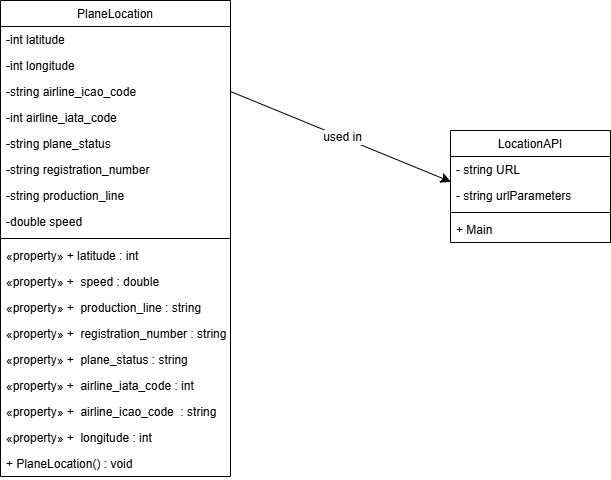

The diagram above was exported from draw.io. Its source (the exported page's mxGraphModel, read from the mxfile embedded in the PNG):
<mxGraphModel dx="1429" dy="911" grid="0" gridSize="10" guides="1" tooltips="1" connect="1" arrows="1" fold="1" page="1" pageScale="1" pageWidth="827" pageHeight="1169" math="0" shadow="0">
  <root>
    <mxCell id="WIyWlLk6GJQsqaUBKTNV-0" />
    <mxCell id="WIyWlLk6GJQsqaUBKTNV-1" parent="WIyWlLk6GJQsqaUBKTNV-0" />
    <mxCell id="e_SZ4BlCy8h-tNpcshLS-87" value="PlaneLocation" style="swimlane;fontStyle=0;align=center;verticalAlign=top;childLayout=stackLayout;horizontal=1;startSize=26;horizontalStack=0;resizeParent=1;resizeLast=0;collapsible=1;marginBottom=0;rounded=0;shadow=0;strokeWidth=1;" vertex="1" parent="WIyWlLk6GJQsqaUBKTNV-1">
      <mxGeometry x="70" y="30" width="230" height="476" as="geometry">
        <mxRectangle x="320" y="40" width="160" height="26" as="alternateBounds" />
      </mxGeometry>
    </mxCell>
    <mxCell id="e_SZ4BlCy8h-tNpcshLS-88" value="-int latitude" style="text;align=left;verticalAlign=top;spacingLeft=4;spacingRight=4;overflow=hidden;rotatable=0;points=[[0,0.5],[1,0.5]];portConstraint=eastwest;rounded=0;shadow=0;html=0;" vertex="1" parent="e_SZ4BlCy8h-tNpcshLS-87">
      <mxGeometry y="26" width="230" height="26" as="geometry" />
    </mxCell>
    <mxCell id="e_SZ4BlCy8h-tNpcshLS-89" value="-int longitude" style="text;align=left;verticalAlign=top;spacingLeft=4;spacingRight=4;overflow=hidden;rotatable=0;points=[[0,0.5],[1,0.5]];portConstraint=eastwest;rounded=0;shadow=0;html=0;" vertex="1" parent="e_SZ4BlCy8h-tNpcshLS-87">
      <mxGeometry y="52" width="230" height="26" as="geometry" />
    </mxCell>
    <mxCell id="e_SZ4BlCy8h-tNpcshLS-90" value="-string airline_icao_code " style="text;align=left;verticalAlign=top;spacingLeft=4;spacingRight=4;overflow=hidden;rotatable=0;points=[[0,0.5],[1,0.5]];portConstraint=eastwest;rounded=0;shadow=0;html=0;" vertex="1" parent="e_SZ4BlCy8h-tNpcshLS-87">
      <mxGeometry y="78" width="230" height="26" as="geometry" />
    </mxCell>
    <mxCell id="e_SZ4BlCy8h-tNpcshLS-91" value="-int airline_iata_code " style="text;align=left;verticalAlign=top;spacingLeft=4;spacingRight=4;overflow=hidden;rotatable=0;points=[[0,0.5],[1,0.5]];portConstraint=eastwest;rounded=0;shadow=0;html=0;" vertex="1" parent="e_SZ4BlCy8h-tNpcshLS-87">
      <mxGeometry y="104" width="230" height="26" as="geometry" />
    </mxCell>
    <mxCell id="e_SZ4BlCy8h-tNpcshLS-92" value="-string plane_status " style="text;align=left;verticalAlign=top;spacingLeft=4;spacingRight=4;overflow=hidden;rotatable=0;points=[[0,0.5],[1,0.5]];portConstraint=eastwest;rounded=0;shadow=0;html=0;" vertex="1" parent="e_SZ4BlCy8h-tNpcshLS-87">
      <mxGeometry y="130" width="230" height="26" as="geometry" />
    </mxCell>
    <mxCell id="e_SZ4BlCy8h-tNpcshLS-93" value="-string registration_number" style="text;align=left;verticalAlign=top;spacingLeft=4;spacingRight=4;overflow=hidden;rotatable=0;points=[[0,0.5],[1,0.5]];portConstraint=eastwest;rounded=0;shadow=0;html=0;" vertex="1" parent="e_SZ4BlCy8h-tNpcshLS-87">
      <mxGeometry y="156" width="230" height="26" as="geometry" />
    </mxCell>
    <mxCell id="e_SZ4BlCy8h-tNpcshLS-94" value="-string production_line " style="text;align=left;verticalAlign=top;spacingLeft=4;spacingRight=4;overflow=hidden;rotatable=0;points=[[0,0.5],[1,0.5]];portConstraint=eastwest;rounded=0;shadow=0;html=0;" vertex="1" parent="e_SZ4BlCy8h-tNpcshLS-87">
      <mxGeometry y="182" width="230" height="26" as="geometry" />
    </mxCell>
    <mxCell id="e_SZ4BlCy8h-tNpcshLS-95" value="-double speed" style="text;align=left;verticalAlign=top;spacingLeft=4;spacingRight=4;overflow=hidden;rotatable=0;points=[[0,0.5],[1,0.5]];portConstraint=eastwest;" vertex="1" parent="e_SZ4BlCy8h-tNpcshLS-87">
      <mxGeometry y="208" width="230" height="26" as="geometry" />
    </mxCell>
    <mxCell id="e_SZ4BlCy8h-tNpcshLS-96" value="" style="line;html=1;strokeWidth=1;align=left;verticalAlign=middle;spacingTop=-1;spacingLeft=3;spacingRight=3;rotatable=0;labelPosition=right;points=[];portConstraint=eastwest;" vertex="1" parent="e_SZ4BlCy8h-tNpcshLS-87">
      <mxGeometry y="234" width="230" height="8" as="geometry" />
    </mxCell>
    <mxCell id="e_SZ4BlCy8h-tNpcshLS-97" value="«property» + latitude : int" style="text;align=left;verticalAlign=top;spacingLeft=4;spacingRight=4;overflow=hidden;rotatable=0;points=[[0,0.5],[1,0.5]];portConstraint=eastwest;rounded=0;shadow=0;html=0;" vertex="1" parent="e_SZ4BlCy8h-tNpcshLS-87">
      <mxGeometry y="242" width="230" height="26" as="geometry" />
    </mxCell>
    <mxCell id="e_SZ4BlCy8h-tNpcshLS-98" value="«property» +  speed : double" style="text;align=left;verticalAlign=top;spacingLeft=4;spacingRight=4;overflow=hidden;rotatable=0;points=[[0,0.5],[1,0.5]];portConstraint=eastwest;" vertex="1" parent="e_SZ4BlCy8h-tNpcshLS-87">
      <mxGeometry y="268" width="230" height="26" as="geometry" />
    </mxCell>
    <mxCell id="e_SZ4BlCy8h-tNpcshLS-99" value="«property» +  production_line : string" style="text;align=left;verticalAlign=top;spacingLeft=4;spacingRight=4;overflow=hidden;rotatable=0;points=[[0,0.5],[1,0.5]];portConstraint=eastwest;rounded=0;shadow=0;html=0;" vertex="1" parent="e_SZ4BlCy8h-tNpcshLS-87">
      <mxGeometry y="294" width="230" height="26" as="geometry" />
    </mxCell>
    <mxCell id="e_SZ4BlCy8h-tNpcshLS-100" value="«property» +  registration_number : string" style="text;align=left;verticalAlign=top;spacingLeft=4;spacingRight=4;overflow=hidden;rotatable=0;points=[[0,0.5],[1,0.5]];portConstraint=eastwest;rounded=0;shadow=0;html=0;" vertex="1" parent="e_SZ4BlCy8h-tNpcshLS-87">
      <mxGeometry y="320" width="230" height="26" as="geometry" />
    </mxCell>
    <mxCell id="e_SZ4BlCy8h-tNpcshLS-101" value="«property» +  plane_status : string" style="text;align=left;verticalAlign=top;spacingLeft=4;spacingRight=4;overflow=hidden;rotatable=0;points=[[0,0.5],[1,0.5]];portConstraint=eastwest;rounded=0;shadow=0;html=0;" vertex="1" parent="e_SZ4BlCy8h-tNpcshLS-87">
      <mxGeometry y="346" width="230" height="26" as="geometry" />
    </mxCell>
    <mxCell id="e_SZ4BlCy8h-tNpcshLS-102" value="«property» +  airline_iata_code : int" style="text;align=left;verticalAlign=top;spacingLeft=4;spacingRight=4;overflow=hidden;rotatable=0;points=[[0,0.5],[1,0.5]];portConstraint=eastwest;rounded=0;shadow=0;html=0;" vertex="1" parent="e_SZ4BlCy8h-tNpcshLS-87">
      <mxGeometry y="372" width="230" height="26" as="geometry" />
    </mxCell>
    <mxCell id="e_SZ4BlCy8h-tNpcshLS-103" value="«property» +  airline_icao_code  : string" style="text;align=left;verticalAlign=top;spacingLeft=4;spacingRight=4;overflow=hidden;rotatable=0;points=[[0,0.5],[1,0.5]];portConstraint=eastwest;rounded=0;shadow=0;html=0;" vertex="1" parent="e_SZ4BlCy8h-tNpcshLS-87">
      <mxGeometry y="398" width="230" height="26" as="geometry" />
    </mxCell>
    <mxCell id="e_SZ4BlCy8h-tNpcshLS-104" value="«property» +  longitude : int" style="text;align=left;verticalAlign=top;spacingLeft=4;spacingRight=4;overflow=hidden;rotatable=0;points=[[0,0.5],[1,0.5]];portConstraint=eastwest;rounded=0;shadow=0;html=0;" vertex="1" parent="e_SZ4BlCy8h-tNpcshLS-87">
      <mxGeometry y="424" width="230" height="26" as="geometry" />
    </mxCell>
    <mxCell id="e_SZ4BlCy8h-tNpcshLS-105" value="+ PlaneLocation() : void" style="text;align=left;verticalAlign=top;spacingLeft=4;spacingRight=4;overflow=hidden;rotatable=0;points=[[0,0.5],[1,0.5]];portConstraint=eastwest;rounded=0;shadow=0;html=0;" vertex="1" parent="e_SZ4BlCy8h-tNpcshLS-87">
      <mxGeometry y="450" width="230" height="26" as="geometry" />
    </mxCell>
    <mxCell id="e_SZ4BlCy8h-tNpcshLS-106" value="LocationAPI" style="swimlane;fontStyle=0;align=center;verticalAlign=top;childLayout=stackLayout;horizontal=1;startSize=26;horizontalStack=0;resizeParent=1;resizeLast=0;collapsible=1;marginBottom=0;rounded=0;shadow=0;strokeWidth=1;" vertex="1" parent="WIyWlLk6GJQsqaUBKTNV-1">
      <mxGeometry x="520" y="160" width="160" height="112" as="geometry">
        <mxRectangle x="550" y="140" width="160" height="26" as="alternateBounds" />
      </mxGeometry>
    </mxCell>
    <mxCell id="e_SZ4BlCy8h-tNpcshLS-107" value="- string URL" style="text;align=left;verticalAlign=top;spacingLeft=4;spacingRight=4;overflow=hidden;rotatable=0;points=[[0,0.5],[1,0.5]];portConstraint=eastwest;" vertex="1" parent="e_SZ4BlCy8h-tNpcshLS-106">
      <mxGeometry y="26" width="160" height="26" as="geometry" />
    </mxCell>
    <mxCell id="e_SZ4BlCy8h-tNpcshLS-108" value="- string urlParameters" style="text;align=left;verticalAlign=top;spacingLeft=4;spacingRight=4;overflow=hidden;rotatable=0;points=[[0,0.5],[1,0.5]];portConstraint=eastwest;rounded=0;shadow=0;html=0;" vertex="1" parent="e_SZ4BlCy8h-tNpcshLS-106">
      <mxGeometry y="52" width="160" height="26" as="geometry" />
    </mxCell>
    <mxCell id="e_SZ4BlCy8h-tNpcshLS-109" value="" style="line;html=1;strokeWidth=1;align=left;verticalAlign=middle;spacingTop=-1;spacingLeft=3;spacingRight=3;rotatable=0;labelPosition=right;points=[];portConstraint=eastwest;" vertex="1" parent="e_SZ4BlCy8h-tNpcshLS-106">
      <mxGeometry y="78" width="160" height="8" as="geometry" />
    </mxCell>
    <mxCell id="e_SZ4BlCy8h-tNpcshLS-110" value="+ Main" style="text;align=left;verticalAlign=top;spacingLeft=4;spacingRight=4;overflow=hidden;rotatable=0;points=[[0,0.5],[1,0.5]];portConstraint=eastwest;" vertex="1" parent="e_SZ4BlCy8h-tNpcshLS-106">
      <mxGeometry y="86" width="160" height="26" as="geometry" />
    </mxCell>
    <mxCell id="e_SZ4BlCy8h-tNpcshLS-111" value="" style="endArrow=classic;html=1;rounded=0;fontSize=12;startSize=8;endSize=8;curved=1;exitX=1;exitY=0.5;exitDx=0;exitDy=0;entryX=0.003;entryY=-0.026;entryDx=0;entryDy=0;entryPerimeter=0;" edge="1" parent="WIyWlLk6GJQsqaUBKTNV-1" source="e_SZ4BlCy8h-tNpcshLS-90" target="e_SZ4BlCy8h-tNpcshLS-108">
      <mxGeometry relative="1" as="geometry">
        <mxPoint x="1200" y="160" as="sourcePoint" />
        <mxPoint x="1300" y="160" as="targetPoint" />
      </mxGeometry>
    </mxCell>
    <mxCell id="e_SZ4BlCy8h-tNpcshLS-112" value="used in" style="edgeLabel;resizable=0;html=1;fontSize=12;;align=center;verticalAlign=middle;" connectable="0" vertex="1" parent="e_SZ4BlCy8h-tNpcshLS-111">
      <mxGeometry relative="1" as="geometry" />
    </mxCell>
  </root>
</mxGraphModel>